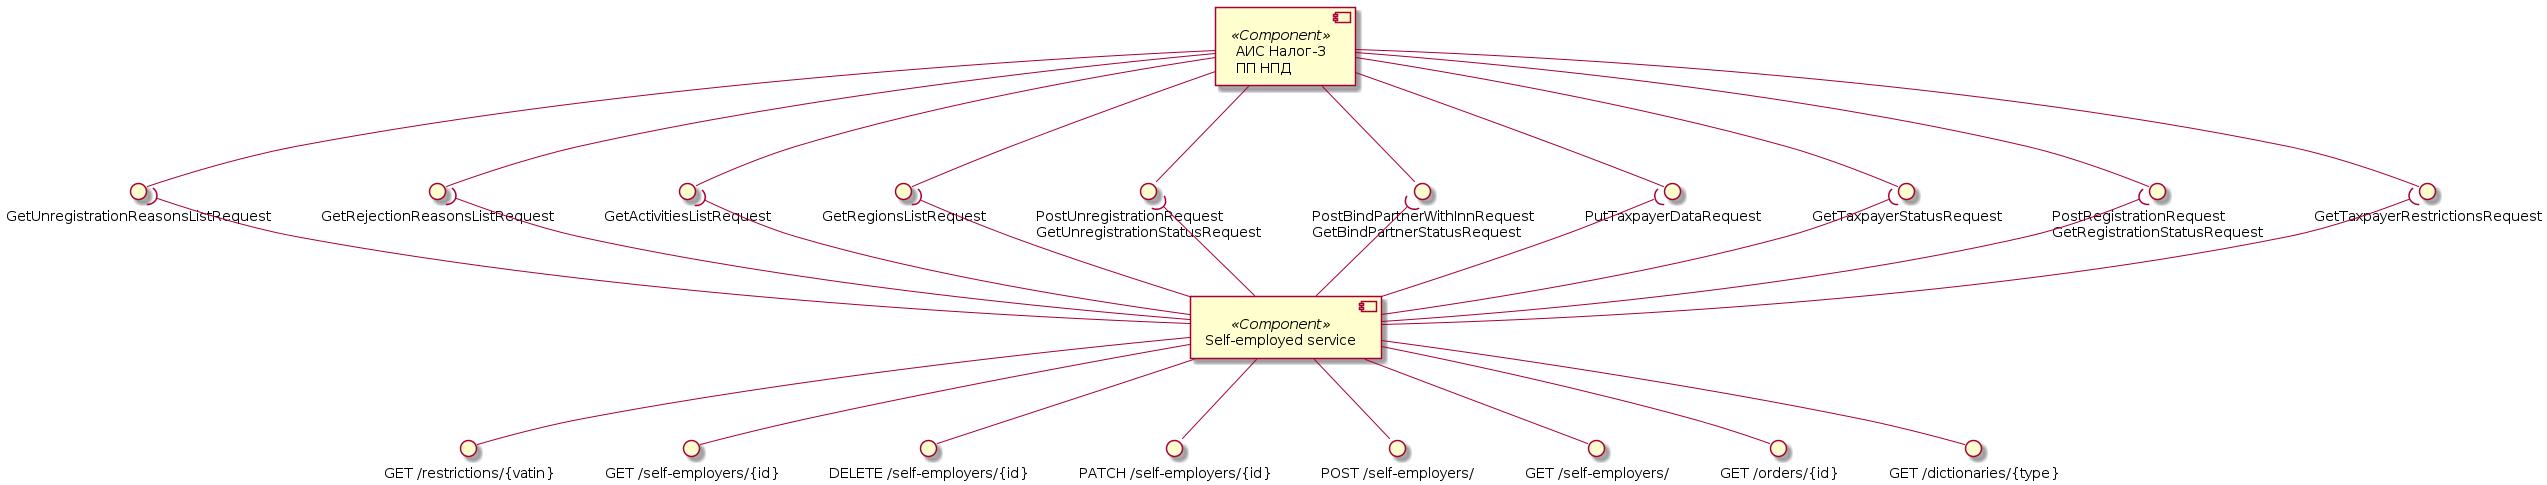

The diagram above was rendered by PlantUML. Its source (embedded in the PNG):
@startuml Self-employers component diagrams

component "АИС Налог-3\nПП НПД" as Tax3 <<Component>>
interface "GetTaxpayerRestrictionsRequest" as TaxpayerRestrictions
interface "PostRegistrationRequest\nGetRegistrationStatusRequest" as Registration
interface "GetTaxpayerStatusRequest" as TaxpayerStatus
interface "PutTaxpayerDataRequest" as TaxpayerData
interface "PostBindPartnerWithInnRequest\nGetBindPartnerStatusRequest" as BindPartner
interface "PostUnregistrationRequest\nGetUnregistrationStatusRequest" as Unregistration
interface "GetRegionsListRequest" as GetRegionsList
interface "GetActivitiesListRequest" as GetActivitiesList
interface "GetRejectionReasonsListRequest" as GetRejectionReasonsList
interface "GetUnregistrationReasonsListRequest" as GetUnregistrationReasonsList

Tax3 --() TaxpayerRestrictions
Tax3 --() Registration
Tax3 --() TaxpayerStatus
Tax3 --() TaxpayerData
Tax3 --() BindPartner
Tax3 --() Unregistration
Tax3 --() GetRegionsList
Tax3 --() GetActivitiesList
Tax3 --() GetRejectionReasonsList
Tax3 --() GetUnregistrationReasonsList

component "Self-employed service" as SelfEmplService <<Component>>
interface "GET /restrictions/{vatin}" as getRestrictions
interface "GET /self-employers/{id}" as getSelfEmplsId
interface "DELETE /self-employers/{id}" as delSelfEmplsId
interface "PATCH /self-employers/{id}" as patchSelfEmplsId
interface "POST /self-employers/" as postSelfEmpls
interface "GET /self-employers/" as getSelfEmpls
interface "GET /orders/{id}" as getOrdersId
interface "GET /dictionaries/{type}" as getDictionary

SelfEmplService --() getRestrictions
SelfEmplService --() getSelfEmpls
SelfEmplService --() postSelfEmpls
SelfEmplService --() getSelfEmplsId
SelfEmplService --() patchSelfEmplsId
SelfEmplService --() delSelfEmplsId
SelfEmplService --() getOrdersId
SelfEmplService --() getDictionary

SelfEmplService -up-( TaxpayerRestrictions
SelfEmplService -up-( Registration
SelfEmplService -up-( TaxpayerStatus
SelfEmplService -up-( TaxpayerData
SelfEmplService -up-( BindPartner
SelfEmplService -up-( Unregistration
SelfEmplService -up-( GetRegionsList
SelfEmplService -up-( GetActivitiesList
SelfEmplService -up-( GetRejectionReasonsList
SelfEmplService -up-( GetUnregistrationReasonsList

@enduml